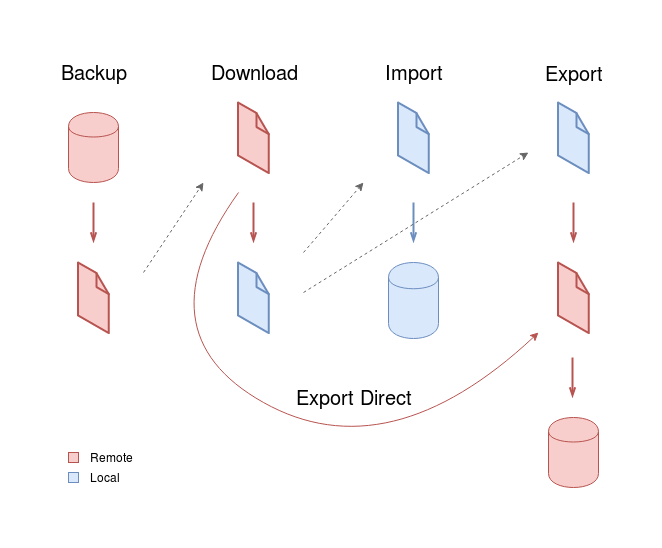

The diagram above was exported from draw.io. Its source (the exported page's mxGraphModel, read from the mxfile embedded in the PNG):
<mxGraphModel dx="1418" dy="798" grid="1" gridSize="10" guides="1" tooltips="1" connect="1" arrows="1" fold="1" page="1" pageScale="1" pageWidth="850" pageHeight="1100" math="0" shadow="0">
  <root>
    <mxCell id="0" />
    <mxCell id="1" parent="0" />
    <mxCell id="o8Fdw-A0J5qV0PB2G4S7-1" value="Backup" style="text;html=1;strokeColor=none;fillColor=none;align=center;verticalAlign=middle;whiteSpace=wrap;rounded=0;fontSize=20;" parent="1" vertex="1">
      <mxGeometry x="65" y="20" width="40" height="20" as="geometry" />
    </mxCell>
    <mxCell id="o8Fdw-A0J5qV0PB2G4S7-3" value="" style="shape=cylinder;whiteSpace=wrap;html=1;boundedLbl=1;backgroundOutline=1;fillColor=#f8cecc;strokeColor=#b85450;" parent="1" vertex="1">
      <mxGeometry x="60" y="70" width="50" height="70" as="geometry" />
    </mxCell>
    <mxCell id="o8Fdw-A0J5qV0PB2G4S7-6" value="" style="endArrow=openThin;html=1;fontSize=20;fillColor=#f8cecc;strokeColor=#b85450;strokeWidth=2;endFill=0;" parent="1" edge="1">
      <mxGeometry width="50" height="50" relative="1" as="geometry">
        <mxPoint x="85" y="160" as="sourcePoint" />
        <mxPoint x="85" y="200" as="targetPoint" />
      </mxGeometry>
    </mxCell>
    <mxCell id="o8Fdw-A0J5qV0PB2G4S7-7" value="&lt;div&gt;Download&lt;/div&gt;" style="text;html=1;strokeColor=none;fillColor=none;align=center;verticalAlign=middle;whiteSpace=wrap;rounded=0;fontSize=20;" parent="1" vertex="1">
      <mxGeometry x="225" y="20" width="40" height="20" as="geometry" />
    </mxCell>
    <mxCell id="o8Fdw-A0J5qV0PB2G4S7-8" value="" style="verticalLabelPosition=bottom;html=1;verticalAlign=top;strokeWidth=1;align=center;outlineConnect=0;dashed=0;outlineConnect=0;shape=mxgraph.aws3d.file;aspect=fixed;strokeColor=#b85450;fillColor=#f8cecc;fontSize=20;" parent="1" vertex="1">
      <mxGeometry x="69.5" y="220" width="30.8" height="70.6" as="geometry" />
    </mxCell>
    <mxCell id="o8Fdw-A0J5qV0PB2G4S7-9" value="" style="verticalLabelPosition=bottom;html=1;verticalAlign=top;strokeWidth=1;align=center;outlineConnect=0;dashed=0;outlineConnect=0;shape=mxgraph.aws3d.file;aspect=fixed;strokeColor=#b85450;fillColor=#f8cecc;fontSize=20;" parent="1" vertex="1">
      <mxGeometry x="229.5" y="60" width="30.8" height="70.6" as="geometry" />
    </mxCell>
    <mxCell id="o8Fdw-A0J5qV0PB2G4S7-10" value="" style="endArrow=openThin;html=1;fontSize=20;fillColor=#f8cecc;strokeColor=#b85450;strokeWidth=2;endFill=0;" parent="1" edge="1">
      <mxGeometry width="50" height="50" relative="1" as="geometry">
        <mxPoint x="245" y="160" as="sourcePoint" />
        <mxPoint x="245" y="200" as="targetPoint" />
      </mxGeometry>
    </mxCell>
    <mxCell id="o8Fdw-A0J5qV0PB2G4S7-11" value="" style="verticalLabelPosition=bottom;html=1;verticalAlign=top;strokeWidth=1;align=center;outlineConnect=0;dashed=0;outlineConnect=0;shape=mxgraph.aws3d.file;aspect=fixed;strokeColor=#6c8ebf;fillColor=#dae8fc;fontSize=20;" parent="1" vertex="1">
      <mxGeometry x="229.5" y="220" width="30.8" height="70.6" as="geometry" />
    </mxCell>
    <mxCell id="o8Fdw-A0J5qV0PB2G4S7-12" value="&lt;div&gt;Import&lt;/div&gt;" style="text;html=1;strokeColor=none;fillColor=none;align=center;verticalAlign=middle;whiteSpace=wrap;rounded=0;fontSize=20;" parent="1" vertex="1">
      <mxGeometry x="385" y="25" width="40" height="10" as="geometry" />
    </mxCell>
    <mxCell id="o8Fdw-A0J5qV0PB2G4S7-15" value="" style="verticalLabelPosition=bottom;html=1;verticalAlign=top;strokeWidth=1;align=center;outlineConnect=0;dashed=0;outlineConnect=0;shape=mxgraph.aws3d.file;aspect=fixed;strokeColor=#6c8ebf;fillColor=#dae8fc;fontSize=20;" parent="1" vertex="1">
      <mxGeometry x="389.5" y="60" width="30.8" height="70.6" as="geometry" />
    </mxCell>
    <mxCell id="o8Fdw-A0J5qV0PB2G4S7-16" value="" style="endArrow=openThin;html=1;fontSize=20;fillColor=#dae8fc;strokeColor=#6c8ebf;strokeWidth=2;endFill=0;" parent="1" edge="1">
      <mxGeometry width="50" height="50" relative="1" as="geometry">
        <mxPoint x="405" y="160" as="sourcePoint" />
        <mxPoint x="405" y="200" as="targetPoint" />
      </mxGeometry>
    </mxCell>
    <mxCell id="o8Fdw-A0J5qV0PB2G4S7-17" value="" style="shape=cylinder;whiteSpace=wrap;html=1;boundedLbl=1;backgroundOutline=1;fillColor=#dae8fc;strokeColor=#6c8ebf;" parent="1" vertex="1">
      <mxGeometry x="380" y="220" width="50" height="76" as="geometry" />
    </mxCell>
    <mxCell id="o8Fdw-A0J5qV0PB2G4S7-18" value="&lt;div&gt;Export&lt;/div&gt;" style="text;html=1;strokeColor=none;fillColor=none;align=center;verticalAlign=middle;whiteSpace=wrap;rounded=0;fontSize=20;" parent="1" vertex="1">
      <mxGeometry x="545" y="30" width="40" as="geometry" />
    </mxCell>
    <mxCell id="o8Fdw-A0J5qV0PB2G4S7-28" value="" style="endArrow=classic;html=1;fontSize=20;fontColor=#FF0000;dashed=1;fillColor=#f5f5f5;strokeColor=#666666;" parent="1" edge="1">
      <mxGeometry width="50" height="50" relative="1" as="geometry">
        <mxPoint x="135" y="230" as="sourcePoint" />
        <mxPoint x="195" y="140" as="targetPoint" />
      </mxGeometry>
    </mxCell>
    <mxCell id="o8Fdw-A0J5qV0PB2G4S7-29" value="" style="endArrow=classic;html=1;fontSize=20;fontColor=#FF0000;dashed=1;fillColor=#f5f5f5;strokeColor=#666666;" parent="1" edge="1">
      <mxGeometry width="50" height="50" relative="1" as="geometry">
        <mxPoint x="295" y="210" as="sourcePoint" />
        <mxPoint x="355" y="140" as="targetPoint" />
      </mxGeometry>
    </mxCell>
    <mxCell id="o8Fdw-A0J5qV0PB2G4S7-30" value="" style="endArrow=classic;html=1;fontSize=20;fontColor=#FF0000;dashed=1;fillColor=#f5f5f5;strokeColor=#666666;" parent="1" edge="1">
      <mxGeometry width="50" height="50" relative="1" as="geometry">
        <mxPoint x="295" y="250" as="sourcePoint" />
        <mxPoint x="520" y="110" as="targetPoint" />
      </mxGeometry>
    </mxCell>
    <mxCell id="o8Fdw-A0J5qV0PB2G4S7-31" value="" style="rounded=0;whiteSpace=wrap;html=1;fontSize=20;fillColor=#f8cecc;strokeColor=#b85450;" parent="1" vertex="1">
      <mxGeometry x="60" y="410" width="10" height="10" as="geometry" />
    </mxCell>
    <mxCell id="o8Fdw-A0J5qV0PB2G4S7-35" value="Remote" style="text;html=1;align=left;verticalAlign=middle;whiteSpace=wrap;rounded=0;fontSize=12;" parent="1" vertex="1">
      <mxGeometry x="80" y="405" width="40" height="20" as="geometry" />
    </mxCell>
    <mxCell id="o8Fdw-A0J5qV0PB2G4S7-36" value="" style="rounded=0;whiteSpace=wrap;html=1;fontSize=20;fillColor=#dae8fc;strokeColor=#6c8ebf;" parent="1" vertex="1">
      <mxGeometry x="60" y="430" width="10" height="10" as="geometry" />
    </mxCell>
    <mxCell id="o8Fdw-A0J5qV0PB2G4S7-37" value="&lt;div&gt;Local&lt;/div&gt;" style="text;html=1;align=left;verticalAlign=middle;whiteSpace=wrap;rounded=0;fontSize=12;" parent="1" vertex="1">
      <mxGeometry x="80" y="425" width="40" height="20" as="geometry" />
    </mxCell>
    <mxCell id="o8Fdw-A0J5qV0PB2G4S7-39" value="" style="verticalLabelPosition=bottom;html=1;verticalAlign=top;strokeWidth=1;align=center;outlineConnect=0;dashed=0;outlineConnect=0;shape=mxgraph.aws3d.file;aspect=fixed;strokeColor=#6c8ebf;fillColor=#dae8fc;fontSize=20;" parent="1" vertex="1">
      <mxGeometry x="549.5" y="60" width="30.8" height="70.6" as="geometry" />
    </mxCell>
    <mxCell id="o8Fdw-A0J5qV0PB2G4S7-40" value="" style="endArrow=openThin;html=1;fontSize=20;fillColor=#f8cecc;strokeColor=#b85450;strokeWidth=2;endFill=0;" parent="1" edge="1">
      <mxGeometry width="50" height="50" relative="1" as="geometry">
        <mxPoint x="565" y="160" as="sourcePoint" />
        <mxPoint x="565" y="200" as="targetPoint" />
      </mxGeometry>
    </mxCell>
    <mxCell id="o8Fdw-A0J5qV0PB2G4S7-41" value="" style="verticalLabelPosition=bottom;html=1;verticalAlign=top;strokeWidth=1;align=center;outlineConnect=0;dashed=0;outlineConnect=0;shape=mxgraph.aws3d.file;aspect=fixed;strokeColor=#b85450;fillColor=#f8cecc;fontSize=20;" parent="1" vertex="1">
      <mxGeometry x="549.5" y="220" width="30.8" height="70.6" as="geometry" />
    </mxCell>
    <mxCell id="o8Fdw-A0J5qV0PB2G4S7-42" value="" style="endArrow=openThin;html=1;fontSize=20;fillColor=#f8cecc;strokeColor=#b85450;strokeWidth=2;endFill=0;" parent="1" edge="1">
      <mxGeometry width="50" height="50" relative="1" as="geometry">
        <mxPoint x="564" y="315" as="sourcePoint" />
        <mxPoint x="564" y="355" as="targetPoint" />
      </mxGeometry>
    </mxCell>
    <mxCell id="o8Fdw-A0J5qV0PB2G4S7-43" value="" style="shape=cylinder;whiteSpace=wrap;html=1;boundedLbl=1;backgroundOutline=1;fillColor=#f8cecc;strokeColor=#b85450;" parent="1" vertex="1">
      <mxGeometry x="540" y="375" width="50" height="70" as="geometry" />
    </mxCell>
    <mxCell id="nZnHVops2aVlJG4IWG8E-1" value="" style="curved=1;endArrow=classic;html=1;fillColor=#f5f5f5;strokeColor=#b85450;" edge="1" parent="1">
      <mxGeometry width="50" height="50" relative="1" as="geometry">
        <mxPoint x="230" y="150" as="sourcePoint" />
        <mxPoint x="530" y="290" as="targetPoint" />
        <Array as="points">
          <mxPoint x="130" y="290" />
          <mxPoint x="380" y="430" />
        </Array>
      </mxGeometry>
    </mxCell>
    <mxCell id="nZnHVops2aVlJG4IWG8E-2" value="Export Direct" style="text;html=1;strokeColor=none;fillColor=none;align=center;verticalAlign=middle;whiteSpace=wrap;rounded=0;fontSize=20;rotation=0;" vertex="1" parent="1">
      <mxGeometry x="270" y="350" width="150.3" height="10" as="geometry" />
    </mxCell>
  </root>
</mxGraphModel>